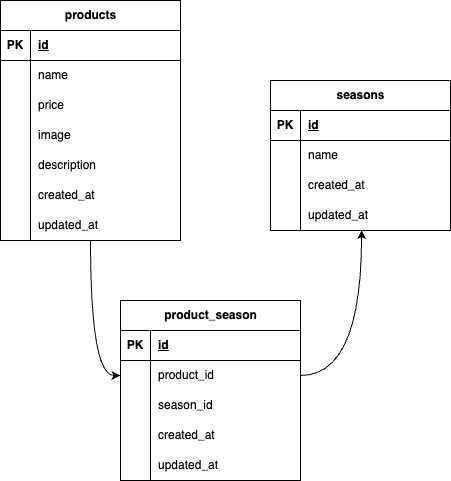

The diagram above was exported from draw.io. Its source (the exported page's mxGraphModel, read from the mxfile embedded in the PNG):
<mxGraphModel dx="1432" dy="615" grid="1" gridSize="10" guides="1" tooltips="1" connect="1" arrows="1" fold="1" page="1" pageScale="1" pageWidth="827" pageHeight="1169" math="0" shadow="0">
  <root>
    <mxCell id="0" />
    <mxCell id="1" parent="0" />
    <mxCell id="120" style="edgeStyle=orthogonalEdgeStyle;curved=1;html=1;entryX=0;entryY=0.5;entryDx=0;entryDy=0;" edge="1" parent="1" source="12" target="70">
      <mxGeometry relative="1" as="geometry" />
    </mxCell>
    <mxCell id="12" value="&lt;span class=&quot;notion-enable-hover&quot; data-token-index=&quot;0&quot;&gt;products&lt;/span&gt;" style="shape=table;startSize=30;container=1;collapsible=1;childLayout=tableLayout;fixedRows=1;rowLines=0;fontStyle=1;align=center;resizeLast=1;html=1;strokeColor=default;" vertex="1" parent="1">
      <mxGeometry x="-20" y="90" width="180" height="240" as="geometry" />
    </mxCell>
    <mxCell id="13" value="" style="shape=tableRow;horizontal=0;startSize=0;swimlaneHead=0;swimlaneBody=0;fillColor=none;collapsible=0;dropTarget=0;points=[[0,0.5],[1,0.5]];portConstraint=eastwest;top=0;left=0;right=0;bottom=1;strokeColor=default;" vertex="1" parent="12">
      <mxGeometry y="30" width="180" height="30" as="geometry" />
    </mxCell>
    <mxCell id="14" value="PK" style="shape=partialRectangle;connectable=0;fillColor=none;top=0;left=0;bottom=0;right=0;fontStyle=1;overflow=hidden;whiteSpace=wrap;html=1;strokeColor=default;" vertex="1" parent="13">
      <mxGeometry width="30" height="30" as="geometry">
        <mxRectangle width="30" height="30" as="alternateBounds" />
      </mxGeometry>
    </mxCell>
    <mxCell id="15" value="id" style="shape=partialRectangle;connectable=0;fillColor=none;top=0;left=0;bottom=0;right=0;align=left;spacingLeft=6;fontStyle=5;overflow=hidden;whiteSpace=wrap;html=1;strokeColor=default;" vertex="1" parent="13">
      <mxGeometry x="30" width="150" height="30" as="geometry">
        <mxRectangle width="150" height="30" as="alternateBounds" />
      </mxGeometry>
    </mxCell>
    <mxCell id="19" value="" style="shape=tableRow;horizontal=0;startSize=0;swimlaneHead=0;swimlaneBody=0;fillColor=none;collapsible=0;dropTarget=0;points=[[0,0.5],[1,0.5]];portConstraint=eastwest;top=0;left=0;right=0;bottom=0;strokeColor=default;" vertex="1" parent="12">
      <mxGeometry y="60" width="180" height="30" as="geometry" />
    </mxCell>
    <mxCell id="20" value="" style="shape=partialRectangle;connectable=0;fillColor=none;top=0;left=0;bottom=0;right=0;editable=1;overflow=hidden;whiteSpace=wrap;html=1;strokeColor=default;" vertex="1" parent="19">
      <mxGeometry width="30" height="30" as="geometry">
        <mxRectangle width="30" height="30" as="alternateBounds" />
      </mxGeometry>
    </mxCell>
    <mxCell id="21" value="name" style="shape=partialRectangle;connectable=0;fillColor=none;top=0;left=0;bottom=0;right=0;align=left;spacingLeft=6;overflow=hidden;whiteSpace=wrap;html=1;strokeColor=default;" vertex="1" parent="19">
      <mxGeometry x="30" width="150" height="30" as="geometry">
        <mxRectangle width="150" height="30" as="alternateBounds" />
      </mxGeometry>
    </mxCell>
    <mxCell id="22" value="" style="shape=tableRow;horizontal=0;startSize=0;swimlaneHead=0;swimlaneBody=0;fillColor=none;collapsible=0;dropTarget=0;points=[[0,0.5],[1,0.5]];portConstraint=eastwest;top=0;left=0;right=0;bottom=0;strokeColor=default;" vertex="1" parent="12">
      <mxGeometry y="90" width="180" height="30" as="geometry" />
    </mxCell>
    <mxCell id="23" value="" style="shape=partialRectangle;connectable=0;fillColor=none;top=0;left=0;bottom=0;right=0;editable=1;overflow=hidden;whiteSpace=wrap;html=1;strokeColor=default;" vertex="1" parent="22">
      <mxGeometry width="30" height="30" as="geometry">
        <mxRectangle width="30" height="30" as="alternateBounds" />
      </mxGeometry>
    </mxCell>
    <mxCell id="24" value="price" style="shape=partialRectangle;connectable=0;fillColor=none;top=0;left=0;bottom=0;right=0;align=left;spacingLeft=6;overflow=hidden;whiteSpace=wrap;html=1;strokeColor=default;" vertex="1" parent="22">
      <mxGeometry x="30" width="150" height="30" as="geometry">
        <mxRectangle width="150" height="30" as="alternateBounds" />
      </mxGeometry>
    </mxCell>
    <mxCell id="26" style="shape=tableRow;horizontal=0;startSize=0;swimlaneHead=0;swimlaneBody=0;fillColor=none;collapsible=0;dropTarget=0;points=[[0,0.5],[1,0.5]];portConstraint=eastwest;top=0;left=0;right=0;bottom=0;strokeColor=default;" vertex="1" parent="12">
      <mxGeometry y="120" width="180" height="30" as="geometry" />
    </mxCell>
    <mxCell id="27" style="shape=partialRectangle;connectable=0;fillColor=none;top=0;left=0;bottom=0;right=0;editable=1;overflow=hidden;whiteSpace=wrap;html=1;strokeColor=default;" vertex="1" parent="26">
      <mxGeometry width="30" height="30" as="geometry">
        <mxRectangle width="30" height="30" as="alternateBounds" />
      </mxGeometry>
    </mxCell>
    <mxCell id="28" value="image" style="shape=partialRectangle;connectable=0;fillColor=none;top=0;left=0;bottom=0;right=0;align=left;spacingLeft=6;overflow=hidden;whiteSpace=wrap;html=1;strokeColor=default;" vertex="1" parent="26">
      <mxGeometry x="30" width="150" height="30" as="geometry">
        <mxRectangle width="150" height="30" as="alternateBounds" />
      </mxGeometry>
    </mxCell>
    <mxCell id="45" style="shape=tableRow;horizontal=0;startSize=0;swimlaneHead=0;swimlaneBody=0;fillColor=none;collapsible=0;dropTarget=0;points=[[0,0.5],[1,0.5]];portConstraint=eastwest;top=0;left=0;right=0;bottom=0;strokeColor=default;" vertex="1" parent="12">
      <mxGeometry y="150" width="180" height="30" as="geometry" />
    </mxCell>
    <mxCell id="46" style="shape=partialRectangle;connectable=0;fillColor=none;top=0;left=0;bottom=0;right=0;editable=1;overflow=hidden;whiteSpace=wrap;html=1;strokeColor=default;" vertex="1" parent="45">
      <mxGeometry width="30" height="30" as="geometry">
        <mxRectangle width="30" height="30" as="alternateBounds" />
      </mxGeometry>
    </mxCell>
    <mxCell id="47" value="description" style="shape=partialRectangle;connectable=0;fillColor=none;top=0;left=0;bottom=0;right=0;align=left;spacingLeft=6;overflow=hidden;whiteSpace=wrap;html=1;strokeColor=default;" vertex="1" parent="45">
      <mxGeometry x="30" width="150" height="30" as="geometry">
        <mxRectangle width="150" height="30" as="alternateBounds" />
      </mxGeometry>
    </mxCell>
    <mxCell id="48" style="shape=tableRow;horizontal=0;startSize=0;swimlaneHead=0;swimlaneBody=0;fillColor=none;collapsible=0;dropTarget=0;points=[[0,0.5],[1,0.5]];portConstraint=eastwest;top=0;left=0;right=0;bottom=0;strokeColor=default;" vertex="1" parent="12">
      <mxGeometry y="180" width="180" height="30" as="geometry" />
    </mxCell>
    <mxCell id="49" style="shape=partialRectangle;connectable=0;fillColor=none;top=0;left=0;bottom=0;right=0;editable=1;overflow=hidden;whiteSpace=wrap;html=1;strokeColor=default;" vertex="1" parent="48">
      <mxGeometry width="30" height="30" as="geometry">
        <mxRectangle width="30" height="30" as="alternateBounds" />
      </mxGeometry>
    </mxCell>
    <mxCell id="50" value="created_at" style="shape=partialRectangle;connectable=0;fillColor=none;top=0;left=0;bottom=0;right=0;align=left;spacingLeft=6;overflow=hidden;whiteSpace=wrap;html=1;strokeColor=default;" vertex="1" parent="48">
      <mxGeometry x="30" width="150" height="30" as="geometry">
        <mxRectangle width="150" height="30" as="alternateBounds" />
      </mxGeometry>
    </mxCell>
    <mxCell id="51" style="shape=tableRow;horizontal=0;startSize=0;swimlaneHead=0;swimlaneBody=0;fillColor=none;collapsible=0;dropTarget=0;points=[[0,0.5],[1,0.5]];portConstraint=eastwest;top=0;left=0;right=0;bottom=0;strokeColor=default;" vertex="1" parent="12">
      <mxGeometry y="210" width="180" height="30" as="geometry" />
    </mxCell>
    <mxCell id="52" style="shape=partialRectangle;connectable=0;fillColor=none;top=0;left=0;bottom=0;right=0;editable=1;overflow=hidden;whiteSpace=wrap;html=1;strokeColor=default;" vertex="1" parent="51">
      <mxGeometry width="30" height="30" as="geometry">
        <mxRectangle width="30" height="30" as="alternateBounds" />
      </mxGeometry>
    </mxCell>
    <mxCell id="53" value="updated_at" style="shape=partialRectangle;connectable=0;fillColor=none;top=0;left=0;bottom=0;right=0;align=left;spacingLeft=6;overflow=hidden;whiteSpace=wrap;html=1;strokeColor=default;" vertex="1" parent="51">
      <mxGeometry x="30" width="150" height="30" as="geometry">
        <mxRectangle width="150" height="30" as="alternateBounds" />
      </mxGeometry>
    </mxCell>
    <mxCell id="60" value="&lt;span class=&quot;notion-enable-hover&quot; data-token-index=&quot;0&quot;&gt;product_season&lt;/span&gt;" style="shape=table;startSize=30;container=1;collapsible=1;childLayout=tableLayout;fixedRows=1;rowLines=0;fontStyle=1;align=center;resizeLast=1;html=1;" vertex="1" parent="1">
      <mxGeometry x="100" y="390" width="180" height="180" as="geometry" />
    </mxCell>
    <mxCell id="61" value="" style="shape=tableRow;horizontal=0;startSize=0;swimlaneHead=0;swimlaneBody=0;fillColor=none;collapsible=0;dropTarget=0;points=[[0,0.5],[1,0.5]];portConstraint=eastwest;top=0;left=0;right=0;bottom=1;" vertex="1" parent="60">
      <mxGeometry y="30" width="180" height="30" as="geometry" />
    </mxCell>
    <mxCell id="62" value="PK" style="shape=partialRectangle;connectable=0;fillColor=none;top=0;left=0;bottom=0;right=0;fontStyle=1;overflow=hidden;whiteSpace=wrap;html=1;" vertex="1" parent="61">
      <mxGeometry width="30" height="30" as="geometry">
        <mxRectangle width="30" height="30" as="alternateBounds" />
      </mxGeometry>
    </mxCell>
    <mxCell id="63" value="id" style="shape=partialRectangle;connectable=0;fillColor=none;top=0;left=0;bottom=0;right=0;align=left;spacingLeft=6;fontStyle=5;overflow=hidden;whiteSpace=wrap;html=1;" vertex="1" parent="61">
      <mxGeometry x="30" width="150" height="30" as="geometry">
        <mxRectangle width="150" height="30" as="alternateBounds" />
      </mxGeometry>
    </mxCell>
    <mxCell id="70" style="shape=tableRow;horizontal=0;startSize=0;swimlaneHead=0;swimlaneBody=0;fillColor=none;collapsible=0;dropTarget=0;points=[[0,0.5],[1,0.5]];portConstraint=eastwest;top=0;left=0;right=0;bottom=0;" vertex="1" parent="60">
      <mxGeometry y="60" width="180" height="30" as="geometry" />
    </mxCell>
    <mxCell id="71" style="shape=partialRectangle;connectable=0;fillColor=none;top=0;left=0;bottom=0;right=0;editable=1;overflow=hidden;whiteSpace=wrap;html=1;" vertex="1" parent="70">
      <mxGeometry width="30" height="30" as="geometry">
        <mxRectangle width="30" height="30" as="alternateBounds" />
      </mxGeometry>
    </mxCell>
    <mxCell id="72" value="product_id" style="shape=partialRectangle;connectable=0;fillColor=none;top=0;left=0;bottom=0;right=0;align=left;spacingLeft=6;overflow=hidden;whiteSpace=wrap;html=1;" vertex="1" parent="70">
      <mxGeometry x="30" width="150" height="30" as="geometry">
        <mxRectangle width="150" height="30" as="alternateBounds" />
      </mxGeometry>
    </mxCell>
    <mxCell id="73" style="shape=tableRow;horizontal=0;startSize=0;swimlaneHead=0;swimlaneBody=0;fillColor=none;collapsible=0;dropTarget=0;points=[[0,0.5],[1,0.5]];portConstraint=eastwest;top=0;left=0;right=0;bottom=0;" vertex="1" parent="60">
      <mxGeometry y="90" width="180" height="30" as="geometry" />
    </mxCell>
    <mxCell id="74" style="shape=partialRectangle;connectable=0;fillColor=none;top=0;left=0;bottom=0;right=0;editable=1;overflow=hidden;whiteSpace=wrap;html=1;" vertex="1" parent="73">
      <mxGeometry width="30" height="30" as="geometry">
        <mxRectangle width="30" height="30" as="alternateBounds" />
      </mxGeometry>
    </mxCell>
    <mxCell id="75" value="season_id" style="shape=partialRectangle;connectable=0;fillColor=none;top=0;left=0;bottom=0;right=0;align=left;spacingLeft=6;overflow=hidden;whiteSpace=wrap;html=1;" vertex="1" parent="73">
      <mxGeometry x="30" width="150" height="30" as="geometry">
        <mxRectangle width="150" height="30" as="alternateBounds" />
      </mxGeometry>
    </mxCell>
    <mxCell id="76" style="shape=tableRow;horizontal=0;startSize=0;swimlaneHead=0;swimlaneBody=0;fillColor=none;collapsible=0;dropTarget=0;points=[[0,0.5],[1,0.5]];portConstraint=eastwest;top=0;left=0;right=0;bottom=0;" vertex="1" parent="60">
      <mxGeometry y="120" width="180" height="30" as="geometry" />
    </mxCell>
    <mxCell id="77" style="shape=partialRectangle;connectable=0;fillColor=none;top=0;left=0;bottom=0;right=0;editable=1;overflow=hidden;whiteSpace=wrap;html=1;" vertex="1" parent="76">
      <mxGeometry width="30" height="30" as="geometry">
        <mxRectangle width="30" height="30" as="alternateBounds" />
      </mxGeometry>
    </mxCell>
    <mxCell id="78" value="created_at" style="shape=partialRectangle;connectable=0;fillColor=none;top=0;left=0;bottom=0;right=0;align=left;spacingLeft=6;overflow=hidden;whiteSpace=wrap;html=1;" vertex="1" parent="76">
      <mxGeometry x="30" width="150" height="30" as="geometry">
        <mxRectangle width="150" height="30" as="alternateBounds" />
      </mxGeometry>
    </mxCell>
    <mxCell id="79" style="shape=tableRow;horizontal=0;startSize=0;swimlaneHead=0;swimlaneBody=0;fillColor=none;collapsible=0;dropTarget=0;points=[[0,0.5],[1,0.5]];portConstraint=eastwest;top=0;left=0;right=0;bottom=0;" vertex="1" parent="60">
      <mxGeometry y="150" width="180" height="30" as="geometry" />
    </mxCell>
    <mxCell id="80" style="shape=partialRectangle;connectable=0;fillColor=none;top=0;left=0;bottom=0;right=0;editable=1;overflow=hidden;whiteSpace=wrap;html=1;" vertex="1" parent="79">
      <mxGeometry width="30" height="30" as="geometry">
        <mxRectangle width="30" height="30" as="alternateBounds" />
      </mxGeometry>
    </mxCell>
    <mxCell id="81" value="updated_at" style="shape=partialRectangle;connectable=0;fillColor=none;top=0;left=0;bottom=0;right=0;align=left;spacingLeft=6;overflow=hidden;whiteSpace=wrap;html=1;" vertex="1" parent="79">
      <mxGeometry x="30" width="150" height="30" as="geometry">
        <mxRectangle width="150" height="30" as="alternateBounds" />
      </mxGeometry>
    </mxCell>
    <mxCell id="88" value="&lt;span class=&quot;notion-enable-hover&quot; data-token-index=&quot;0&quot;&gt;seasons&lt;/span&gt;" style="shape=table;startSize=30;container=1;collapsible=1;childLayout=tableLayout;fixedRows=1;rowLines=0;fontStyle=1;align=center;resizeLast=1;html=1;" vertex="1" parent="1">
      <mxGeometry x="250" y="170" width="180" height="150" as="geometry" />
    </mxCell>
    <mxCell id="89" value="" style="shape=tableRow;horizontal=0;startSize=0;swimlaneHead=0;swimlaneBody=0;fillColor=none;collapsible=0;dropTarget=0;points=[[0,0.5],[1,0.5]];portConstraint=eastwest;top=0;left=0;right=0;bottom=1;" vertex="1" parent="88">
      <mxGeometry y="30" width="180" height="30" as="geometry" />
    </mxCell>
    <mxCell id="90" value="PK" style="shape=partialRectangle;connectable=0;fillColor=none;top=0;left=0;bottom=0;right=0;fontStyle=1;overflow=hidden;whiteSpace=wrap;html=1;" vertex="1" parent="89">
      <mxGeometry width="30" height="30" as="geometry">
        <mxRectangle width="30" height="30" as="alternateBounds" />
      </mxGeometry>
    </mxCell>
    <mxCell id="91" value="id" style="shape=partialRectangle;connectable=0;fillColor=none;top=0;left=0;bottom=0;right=0;align=left;spacingLeft=6;fontStyle=5;overflow=hidden;whiteSpace=wrap;html=1;" vertex="1" parent="89">
      <mxGeometry x="30" width="150" height="30" as="geometry">
        <mxRectangle width="150" height="30" as="alternateBounds" />
      </mxGeometry>
    </mxCell>
    <mxCell id="92" value="" style="shape=tableRow;horizontal=0;startSize=0;swimlaneHead=0;swimlaneBody=0;fillColor=none;collapsible=0;dropTarget=0;points=[[0,0.5],[1,0.5]];portConstraint=eastwest;top=0;left=0;right=0;bottom=0;" vertex="1" parent="88">
      <mxGeometry y="60" width="180" height="30" as="geometry" />
    </mxCell>
    <mxCell id="93" value="" style="shape=partialRectangle;connectable=0;fillColor=none;top=0;left=0;bottom=0;right=0;editable=1;overflow=hidden;whiteSpace=wrap;html=1;" vertex="1" parent="92">
      <mxGeometry width="30" height="30" as="geometry">
        <mxRectangle width="30" height="30" as="alternateBounds" />
      </mxGeometry>
    </mxCell>
    <mxCell id="94" value="name" style="shape=partialRectangle;connectable=0;fillColor=none;top=0;left=0;bottom=0;right=0;align=left;spacingLeft=6;overflow=hidden;whiteSpace=wrap;html=1;" vertex="1" parent="92">
      <mxGeometry x="30" width="150" height="30" as="geometry">
        <mxRectangle width="150" height="30" as="alternateBounds" />
      </mxGeometry>
    </mxCell>
    <mxCell id="104" style="shape=tableRow;horizontal=0;startSize=0;swimlaneHead=0;swimlaneBody=0;fillColor=none;collapsible=0;dropTarget=0;points=[[0,0.5],[1,0.5]];portConstraint=eastwest;top=0;left=0;right=0;bottom=0;" vertex="1" parent="88">
      <mxGeometry y="90" width="180" height="30" as="geometry" />
    </mxCell>
    <mxCell id="105" style="shape=partialRectangle;connectable=0;fillColor=none;top=0;left=0;bottom=0;right=0;editable=1;overflow=hidden;whiteSpace=wrap;html=1;" vertex="1" parent="104">
      <mxGeometry width="30" height="30" as="geometry">
        <mxRectangle width="30" height="30" as="alternateBounds" />
      </mxGeometry>
    </mxCell>
    <mxCell id="106" value="created_at" style="shape=partialRectangle;connectable=0;fillColor=none;top=0;left=0;bottom=0;right=0;align=left;spacingLeft=6;overflow=hidden;whiteSpace=wrap;html=1;" vertex="1" parent="104">
      <mxGeometry x="30" width="150" height="30" as="geometry">
        <mxRectangle width="150" height="30" as="alternateBounds" />
      </mxGeometry>
    </mxCell>
    <mxCell id="107" style="shape=tableRow;horizontal=0;startSize=0;swimlaneHead=0;swimlaneBody=0;fillColor=none;collapsible=0;dropTarget=0;points=[[0,0.5],[1,0.5]];portConstraint=eastwest;top=0;left=0;right=0;bottom=0;" vertex="1" parent="88">
      <mxGeometry y="120" width="180" height="30" as="geometry" />
    </mxCell>
    <mxCell id="108" style="shape=partialRectangle;connectable=0;fillColor=none;top=0;left=0;bottom=0;right=0;editable=1;overflow=hidden;whiteSpace=wrap;html=1;" vertex="1" parent="107">
      <mxGeometry width="30" height="30" as="geometry">
        <mxRectangle width="30" height="30" as="alternateBounds" />
      </mxGeometry>
    </mxCell>
    <mxCell id="109" value="updated_at" style="shape=partialRectangle;connectable=0;fillColor=none;top=0;left=0;bottom=0;right=0;align=left;spacingLeft=6;overflow=hidden;whiteSpace=wrap;html=1;" vertex="1" parent="107">
      <mxGeometry x="30" width="150" height="30" as="geometry">
        <mxRectangle width="150" height="30" as="alternateBounds" />
      </mxGeometry>
    </mxCell>
    <mxCell id="121" style="edgeStyle=orthogonalEdgeStyle;html=1;exitX=1;exitY=0.5;exitDx=0;exitDy=0;entryX=0.506;entryY=0.983;entryDx=0;entryDy=0;entryPerimeter=0;curved=1;" edge="1" parent="1" source="70" target="107">
      <mxGeometry relative="1" as="geometry" />
    </mxCell>
  </root>
</mxGraphModel>